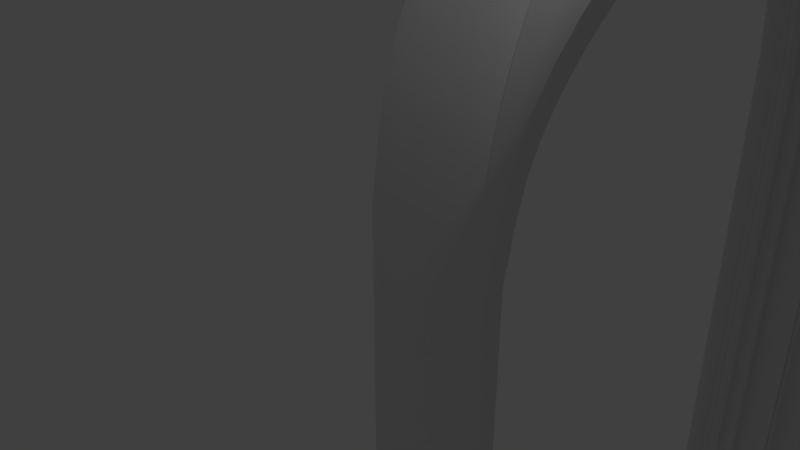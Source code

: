# Source: column_tuto.blend  (saved by Blender 2.79.0; exported with 4.5.12 LTS)
import bpy
from mathutils import Matrix  # noqa: F401  (used for matrix-valued properties, if any)

bpy.ops.wm.read_factory_settings(use_empty=True)
scene = bpy.context.scene
scene.name = 'Scene'

# ---- collections
col_collection_1 = bpy.data.collections.new('Collection 1'); scene.collection.children.link(col_collection_1)

# ---- node groups
ng_auto_smooth = bpy.data.node_groups.new('Auto Smooth', 'GeometryNodeTree')
_s = ng_auto_smooth.interface.new_socket(name='Geometry', in_out='OUTPUT', socket_type='NodeSocketGeometry')
_s = ng_auto_smooth.interface.new_socket(name='Geometry', in_out='INPUT', socket_type='NodeSocketGeometry')
_s = ng_auto_smooth.interface.new_socket(name='Angle', in_out='INPUT', socket_type='NodeSocketFloat')
_s.subtype = 'ANGLE'
_s.min_value = 0.0
_s.max_value = 3.142
ng_auto_smooth.is_modifier = True
_N = ng_auto_smooth.nodes; _L = ng_auto_smooth.links
n0 = _N.new('NodeGroupOutput'); n0.name = 'Group Output'; n0.location = (480, -100)
n1 = _N.new('NodeGroupInput'); n1.name = 'Group Input'; n1.location = (-420, -300)
n2 = _N.new('NodeGroupInput'); n2.name = 'Group Input.001'; n2.location = (-60, -100)
n3 = _N.new('GeometryNodeSetShadeSmooth'); n3.name = 'Set Shade Smooth'; n3.location = (120, -100)
n3.domain = 'EDGE'
n4 = _N.new('GeometryNodeSetShadeSmooth'); n4.name = 'Set Shade Smooth.001'; n4.location = (300, -100)
n5 = _N.new('GeometryNodeInputMeshEdgeAngle'); n5.name = 'Edge Angle'; n5.location = (-420, -220)
n6 = _N.new('GeometryNodeInputEdgeSmooth'); n6.name = 'Is Edge Smooth'; n6.location = (-60, -160)
n7 = _N.new('GeometryNodeInputShadeSmooth'); n7.name = 'Is Face Smooth'; n7.location = (-240, -340)
n8 = _N.new('FunctionNodeBooleanMath'); n8.name = 'Boolean Math'; n8.location = (-60, -220)
n9 = _N.new('FunctionNodeCompare'); n9.name = 'Compare'; n9.location = (-240, -180)
n9.operation = 'LESS_EQUAL'
_L.new(n5.outputs[0], n9.inputs[0])
_L.new(n4.outputs[0], n0.inputs[0])
_L.new(n1.outputs[1], n9.inputs[1])
_L.new(n9.outputs[0], n8.inputs[0])
_L.new(n7.outputs[0], n8.inputs[1])
_L.new(n2.outputs[0], n3.inputs[0])
_L.new(n6.outputs[0], n3.inputs[1])
_L.new(n3.outputs[0], n4.inputs[0])
_L.new(n8.outputs[0], n3.inputs[2])
n0.is_active_output = True

# ---- world
world_world = bpy.data.worlds.new('World'); scene.world = world_world
world_world.color = (0.05088, 0.05088, 0.05088)
world_world.use_sun_shadow = False
world_world.sun_shadow_jitter_overblur = 0.0
world_world.cycles.sampling_method = 'MANUAL'

# ---- cameras
cam_camera = bpy.data.cameras.new('Camera')
cam_camera.clip_end = 100.0
cam_camera.lens = 35.0
cam_camera.sensor_width = 32.0
cam_camera.sensor_height = 18.0
cam_camera.ortho_scale = 7.314
cam_camera.dof.focus_distance = 0.0
cam_camera.dof.aperture_fstop = 128.0

# ---- lights
light_lamp = bpy.data.lights.new('Lamp', 'POINT')
light_lamp.transmission_factor = 0.0
light_lamp.cutoff_distance = 30.0
light_lamp.energy = 100.0
light_lamp.shadow_buffer_clip_start = 1.001
light_lamp.shadow_soft_size = 0.1
light_lamp.shadow_maximum_resolution = 0.006
light_lamp.use_absolute_resolution = True

# ---- meshes
me_plane_001 = bpy.data.meshes.new('Plane.001')
me_plane_001.from_pydata([(1.007, 7.0, 7.704), (1.007, 0.9545, -0.0002883), (1.007, 6.899, 7.705), (1.007, 6.569, 7.626), (1.007, 1.072, 0.9888), (1.007, 6.086, 7.448), (1.007, 5.602, 7.223), (1.007, 5.122, 6.953), (1.007, 4.65, 6.64), (1.007, 4.19, 6.288), (1.007, 3.748, 5.9), (1.007, 3.326, 5.48), (1.007, 2.931, 5.032), (1.007, 2.564, 4.56), (1.007, 2.231, 4.069), (1.007, 1.933, 3.563), (1.007, 1.674, 3.048), (1.007, 1.457, 2.527), (1.007, 1.283, 2.008), (1.007, 1.154, 1.493), (1.007, 13.05, -0.0002883), (1.007, 7.101, 7.705), (1.007, 7.431, 7.626), (1.007, 12.93, 0.9888), (1.007, 7.914, 7.448), (1.007, 8.398, 7.223), (1.007, 8.878, 6.953), (1.007, 9.35, 6.64), (1.007, 9.81, 6.288), (1.007, 10.25, 5.9), (1.007, 10.67, 5.48), (1.007, 11.07, 5.032), (1.007, 11.44, 4.56), (1.007, 11.77, 4.069), (1.007, 12.07, 3.563), (1.007, 12.33, 3.048), (1.007, 12.54, 2.527), (1.007, 12.72, 2.008), (1.007, 12.85, 1.493), (0.0, 7.0, 7.704), (0.0, 0.9545, -0.0002883), (0.0, 6.899, 7.705), (0.0, 6.569, 7.626), (0.0, 1.072, 0.9888), (0.0, 6.086, 7.448), (0.0, 5.602, 7.223), (0.0, 5.122, 6.953), (0.0, 4.65, 6.64), (0.0, 4.19, 6.288), (0.0, 3.748, 5.9), (0.0, 3.326, 5.48), (0.0, 2.931, 5.032), (0.0, 2.564, 4.56), (0.0, 2.231, 4.069), (0.0, 1.933, 3.563), (0.0, 1.674, 3.048), (0.0, 1.457, 2.527), (0.0, 1.283, 2.008), (0.0, 1.154, 1.493), (0.0, 13.05, -0.0002883), (0.0, 7.101, 7.705), (0.0, 7.431, 7.626), (0.0, 12.93, 0.9888), (0.0, 7.914, 7.448), (0.0, 8.398, 7.223), (0.0, 8.878, 6.953), (0.0, 9.35, 6.64), (0.0, 9.81, 6.288), (0.0, 10.25, 5.9), (0.0, 10.67, 5.48), (0.0, 11.07, 5.032), (0.0, 11.44, 4.56), (0.0, 11.77, 4.069), (0.0, 12.07, 3.563), (0.0, 12.33, 3.048), (0.0, 12.54, 2.527), (0.0, 12.72, 2.008), (0.0, 12.85, 1.493), (0.0, 7.0, 6.009), (0.0, 2.282, -0.002646), (0.0, 6.92, 6.009), (0.0, 6.663, 5.948), (0.0, 2.373, 0.769), (0.0, 6.286, 5.809), (0.0, 5.908, 5.633), (0.0, 5.533, 5.422), (0.0, 5.165, 5.178), (0.0, 4.806, 4.904), (0.0, 4.461, 4.601), (0.0, 4.132, 4.273), (0.0, 3.824, 3.924), (0.0, 3.538, 3.555), (0.0, 3.278, 3.172), (0.0, 3.045, 2.778), (0.0, 2.843, 2.375), (0.0, 2.674, 1.97), (0.0, 2.538, 1.564), (0.0, 2.438, 1.162), (0.0, 11.72, -0.002646), (0.0, 7.08, 6.009), (0.0, 7.337, 5.948), (0.0, 11.63, 0.769), (0.0, 7.714, 5.809), (0.0, 8.092, 5.633), (0.0, 8.467, 5.422), (0.0, 8.835, 5.178), (0.0, 9.194, 4.904), (0.0, 9.539, 4.601), (0.0, 9.868, 4.273), (0.0, 10.18, 3.924), (0.0, 10.46, 3.555), (0.0, 10.72, 3.172), (0.0, 10.95, 2.778), (0.0, 11.16, 2.375), (0.0, 11.33, 1.97), (0.0, 11.46, 1.564), (0.0, 11.56, 1.162), (1.007, 0.9545, -15.0), (1.007, 13.05, -15.0), (0.0, 0.9545, -15.0), (0.0, 13.05, -15.0), (0.0, 2.282, -15.0), (0.0, 11.72, -15.0), (0.3322, 7.0, 6.66), (0.3645, 1.649, 0.02373), (0.3242, 6.871, 6.648), (0.333, 6.532, 6.58), (0.368, 1.744, 0.8629), (0.3384, 6.098, 6.427), (0.342, 5.674, 6.234), (0.3454, 5.255, 6.003), (0.3486, 4.844, 5.736), (0.3515, 4.446, 5.435), (0.3542, 4.064, 5.104), (0.3566, 3.7, 4.745), (0.3587, 3.359, 4.362), (0.3606, 3.043, 3.958), (0.3621, 2.755, 3.537), (0.3633, 2.498, 3.102), (0.3643, 2.273, 2.657), (0.3651, 2.084, 2.206), (0.3656, 1.932, 1.752), (0.366, 1.818, 1.3), (0.3645, 12.35, 0.02373), (0.3242, 7.129, 6.648), (0.333, 7.468, 6.58), (0.368, 12.26, 0.8629), (0.3384, 7.902, 6.427), (0.342, 8.326, 6.234), (0.3454, 8.745, 6.003), (0.3486, 9.156, 5.736), (0.3515, 9.554, 5.435), (0.3542, 9.936, 5.104), (0.3566, 10.3, 4.745), (0.3587, 10.64, 4.362), (0.3606, 10.96, 3.958), (0.3621, 11.24, 3.537), (0.3633, 11.5, 3.102), (0.3643, 11.73, 2.657), (0.3651, 11.92, 2.206), (0.3656, 12.07, 1.752), (0.366, 12.18, 1.3), (0.369, 1.644, -15.0), (0.369, 12.36, -15.0), (0.09649, 7.0, 6.324), (0.09276, 1.961, 0.01513), (0.09646, 6.891, 6.316), (0.09596, 6.577, 6.249), (0.09333, 2.052, 0.8148), (0.09565, 6.172, 6.103), (0.09527, 5.771, 5.918), (0.09495, 5.374, 5.697), (0.09467, 4.986, 5.442), (0.09441, 4.609, 5.155), (0.09419, 4.247, 4.839), (0.09399, 3.903, 4.497), (0.09382, 3.579, 4.133), (0.09367, 3.28, 3.748), (0.09354, 3.007, 3.347), (0.09343, 2.763, 2.934), (0.09333, 2.551, 2.512), (0.09325, 2.372, 2.085), (0.09317, 2.229, 1.656), (0.09308, 2.122, 1.229), (0.09276, 12.04, 0.01513), (0.09646, 7.109, 6.316), (0.09596, 7.423, 6.249), (0.09333, 11.95, 0.8148), (0.09565, 7.828, 6.103), (0.09527, 8.229, 5.918), (0.09495, 8.626, 5.697), (0.09467, 9.014, 5.442), (0.09441, 9.391, 5.155), (0.09419, 9.753, 4.839), (0.09399, 10.1, 4.497), (0.09382, 10.42, 4.133), (0.09367, 10.72, 3.748), (0.09354, 10.99, 3.347), (0.09343, 11.24, 2.934), (0.09333, 11.45, 2.512), (0.09325, 11.63, 2.085), (0.09317, 11.77, 1.656), (0.09308, 11.88, 1.229), (0.09383, 1.956, -15.0), (0.09383, 12.04, -15.0), (0.02095, 7.0, 6.009), (0.06834, 7.0, 6.069), (0.05977, 7.0, 6.027), (0.06884, 2.223, 0.0006485), (0.02095, 2.282, -0.002646), (0.05991, 2.265, -0.001681), (0.06807, 6.914, 6.069), (0.02095, 6.92, 6.009), (0.05969, 6.918, 6.027), (0.02095, 6.663, 5.948), (0.06832, 6.646, 6.006), (0.05976, 6.658, 5.965), (0.06892, 2.315, 0.7773), (0.02095, 2.373, 0.769), (0.05994, 2.356, 0.7714), (0.02095, 6.286, 5.809), (0.06846, 6.264, 5.864), (0.0598, 6.28, 5.825), (0.02095, 5.908, 5.633), (0.06852, 5.882, 5.687), (0.05982, 5.901, 5.649), (0.02095, 5.533, 5.422), (0.06858, 5.503, 5.474), (0.05984, 5.525, 5.437), (0.02095, 5.165, 5.178), (0.06864, 5.131, 5.227), (0.05985, 5.155, 5.193), (0.02095, 4.806, 4.904), (0.06868, 4.77, 4.95), (0.05987, 4.795, 4.917), (0.02095, 4.461, 4.601), (0.06872, 4.421, 4.645), (0.05988, 4.449, 4.614), (0.02095, 4.132, 4.273), (0.06876, 4.09, 4.315), (0.05989, 4.12, 4.285), (0.02095, 3.824, 3.924), (0.06879, 3.779, 3.962), (0.0599, 3.811, 3.935), (0.02095, 3.538, 3.555), (0.06881, 3.49, 3.591), (0.05991, 3.524, 3.566), (0.02095, 3.278, 3.172), (0.06884, 3.228, 3.204), (0.05991, 3.263, 3.182), (0.02095, 3.045, 2.778), (0.06885, 2.994, 2.806), (0.05992, 3.03, 2.786), (0.02095, 2.843, 2.375), (0.06886, 2.79, 2.4), (0.05992, 2.828, 2.383), (0.02095, 2.674, 1.97), (0.06887, 2.619, 1.991), (0.05992, 2.658, 1.976), (0.02095, 2.538, 1.564), (0.06887, 2.481, 1.581), (0.05992, 2.522, 1.569), (0.02095, 2.438, 1.162), (0.06888, 2.38, 1.175), (0.05993, 2.421, 1.166), (0.02095, 11.72, -0.002646), (0.06884, 11.78, 0.0006485), (0.05991, 11.74, -0.001681), (0.02095, 7.08, 6.009), (0.06807, 7.086, 6.069), (0.05969, 7.082, 6.027), (0.06833, 7.354, 6.006), (0.02095, 7.337, 5.948), (0.05976, 7.342, 5.965), (0.02095, 11.63, 0.769), (0.06892, 11.69, 0.7773), (0.05994, 11.64, 0.7714), (0.06846, 7.736, 5.864), (0.02095, 7.714, 5.809), (0.0598, 7.72, 5.825), (0.06852, 8.118, 5.687), (0.02095, 8.092, 5.633), (0.05982, 8.099, 5.649), (0.06858, 8.497, 5.474), (0.02095, 8.467, 5.422), (0.05984, 8.475, 5.437), (0.06864, 8.869, 5.227), (0.02095, 8.835, 5.178), (0.05985, 8.845, 5.193), (0.06868, 9.23, 4.95), (0.02095, 9.194, 4.904), (0.05987, 9.205, 4.917), (0.06872, 9.579, 4.645), (0.02095, 9.539, 4.601), (0.05988, 9.551, 4.614), (0.06876, 9.91, 4.315), (0.02095, 9.868, 4.273), (0.05989, 9.88, 4.285), (0.06879, 10.22, 3.962), (0.02095, 10.18, 3.924), (0.0599, 10.19, 3.935), (0.06882, 10.51, 3.591), (0.02095, 10.46, 3.555), (0.05991, 10.48, 3.566), (0.06884, 10.77, 3.204), (0.02095, 10.72, 3.172), (0.05991, 10.74, 3.182), (0.06885, 11.01, 2.806), (0.02095, 10.95, 2.778), (0.05992, 10.97, 2.786), (0.06886, 11.21, 2.4), (0.02095, 11.16, 2.375), (0.05992, 11.17, 2.383), (0.06887, 11.38, 1.991), (0.02095, 11.33, 1.97), (0.05992, 11.34, 1.976), (0.06887, 11.52, 1.581), (0.02095, 11.46, 1.564), (0.05992, 11.48, 1.569), (0.06888, 11.62, 1.175), (0.02095, 11.56, 1.162), (0.05993, 11.58, 1.166), (0.02095, 2.282, -15.0), (0.06895, 2.223, -15.0), (0.05995, 2.265, -15.0), (0.06895, 11.78, -15.0), (0.02095, 11.72, -15.0), (0.05995, 11.74, -15.0), (0.1829, 7.0, 6.342), (0.3371, 7.0, 6.483), (0.2619, 7.0, 6.346), (0.3183, 7.0, 6.398), (0.3601, 1.846, 0.01554), (0.1986, 1.96, 0.01323), (0.3371, 1.922, 0.01268), (0.278, 1.964, 0.01184), (0.331, 6.883, 6.483), (0.1781, 6.89, 6.339), (0.3132, 6.889, 6.397), (0.2572, 6.892, 6.345), (0.1832, 6.583, 6.269), (0.3378, 6.567, 6.408), (0.2622, 6.589, 6.274), (0.3188, 6.583, 6.325), (0.3625, 1.943, 0.8333), (0.2003, 2.054, 0.8155), (0.3391, 2.018, 0.8219), (0.2797, 2.058, 0.8154), (0.1861, 6.177, 6.121), (0.3418, 6.151, 6.254), (0.2651, 6.183, 6.125), (0.3221, 6.173, 6.174), (0.1879, 5.775, 5.935), (0.3444, 5.741, 6.063), (0.267, 5.781, 5.939), (0.3242, 5.769, 5.986), (0.1896, 5.379, 5.712), (0.3468, 5.335, 5.835), (0.2687, 5.385, 5.716), (0.3263, 5.369, 5.761), (0.1912, 4.99, 5.455), (0.3491, 4.938, 5.572), (0.2703, 4.996, 5.459), (0.3281, 4.977, 5.502), (0.1926, 4.612, 5.167), (0.3512, 4.553, 5.278), (0.2718, 4.618, 5.17), (0.3298, 4.596, 5.21), (0.1939, 4.25, 4.85), (0.3531, 4.183, 4.953), (0.2731, 4.255, 4.852), (0.3314, 4.231, 4.89), (0.195, 3.905, 4.506), (0.3547, 3.831, 4.602), (0.2743, 3.91, 4.508), (0.3327, 3.883, 4.544), (0.196, 3.581, 4.14), (0.3562, 3.501, 4.228), (0.2753, 3.586, 4.142), (0.3339, 3.557, 4.174), (0.1969, 3.281, 3.754), (0.3574, 3.195, 3.834), (0.2762, 3.286, 3.755), (0.3349, 3.255, 3.785), (0.1976, 3.008, 3.352), (0.3585, 2.916, 3.424), (0.2769, 3.013, 3.353), (0.3358, 2.979, 3.379), (0.1982, 2.764, 2.938), (0.3593, 2.668, 3.001), (0.2775, 2.769, 2.938), (0.3365, 2.733, 2.961), (0.1986, 2.552, 2.515), (0.36, 2.451, 2.569), (0.278, 2.556, 2.515), (0.337, 2.519, 2.535), (0.1989, 2.373, 2.087), (0.3605, 2.268, 2.132), (0.2783, 2.377, 2.087), (0.3374, 2.339, 2.103), (0.1992, 2.229, 1.657), (0.3609, 2.121, 1.693), (0.2786, 2.233, 1.657), (0.3377, 2.194, 1.67), (0.1993, 2.122, 1.23), (0.3611, 2.012, 1.257), (0.2787, 2.127, 1.23), (0.338, 2.086, 1.24), (0.1986, 12.04, 0.01323), (0.3601, 12.15, 0.01554), (0.278, 12.04, 0.01184), (0.3371, 12.08, 0.01268), (0.1781, 7.11, 6.339), (0.331, 7.117, 6.483), (0.2572, 7.108, 6.345), (0.3132, 7.111, 6.397), (0.3378, 7.433, 6.408), (0.1832, 7.417, 6.269), (0.3188, 7.417, 6.325), (0.2622, 7.411, 6.274), (0.2003, 11.95, 0.8155), (0.3625, 12.06, 0.8333), (0.2797, 11.94, 0.8154), (0.3391, 11.98, 0.8219), (0.3418, 7.849, 6.254), (0.1861, 7.823, 6.121), (0.3221, 7.827, 6.174), (0.2651, 7.817, 6.125), (0.3444, 8.259, 6.063), (0.1879, 8.225, 5.935), (0.3242, 8.231, 5.986), (0.267, 8.219, 5.939), (0.3468, 8.665, 5.835), (0.1896, 8.621, 5.712), (0.3263, 8.631, 5.761), (0.2687, 8.615, 5.716), (0.3491, 9.062, 5.572), (0.1912, 9.01, 5.455), (0.3281, 9.023, 5.502), (0.2703, 9.004, 5.459), (0.3512, 9.447, 5.278), (0.1926, 9.388, 5.167), (0.3298, 9.404, 5.21), (0.2718, 9.382, 5.17), (0.3531, 9.817, 4.953), (0.1939, 9.75, 4.85), (0.3314, 9.769, 4.89), (0.2731, 9.745, 4.852), (0.3547, 10.17, 4.602), (0.195, 10.1, 4.506), (0.3327, 10.12, 4.544), (0.2743, 10.09, 4.508), (0.3562, 10.5, 4.228), (0.196, 10.42, 4.14), (0.3339, 10.44, 4.174), (0.2753, 10.41, 4.142), (0.3574, 10.81, 3.834), (0.1969, 10.72, 3.754), (0.3349, 10.75, 3.785), (0.2762, 10.71, 3.755), (0.3585, 11.08, 3.424), (0.1976, 10.99, 3.352), (0.3358, 11.02, 3.379), (0.2769, 10.99, 3.353), (0.3593, 11.33, 3.001), (0.1981, 11.24, 2.938), (0.3365, 11.27, 2.961), (0.2775, 11.23, 2.938), (0.36, 11.55, 2.569), (0.1986, 11.45, 2.515), (0.337, 11.48, 2.535), (0.278, 11.44, 2.515), (0.3605, 11.73, 2.132), (0.1989, 11.63, 2.087), (0.3374, 11.66, 2.103), (0.2783, 11.62, 2.087), (0.3609, 11.88, 1.693), (0.1992, 11.77, 1.657), (0.3377, 11.81, 1.67), (0.2786, 11.77, 1.657), (0.3611, 11.99, 1.257), (0.1993, 11.88, 1.23), (0.338, 11.91, 1.24), (0.2787, 11.87, 1.23), (0.2008, 1.958, -15.0), (0.3631, 1.846, -15.0), (0.2802, 1.963, -15.0), (0.3396, 1.922, -15.0), (0.3631, 12.15, -15.0), (0.2008, 12.04, -15.0), (0.3396, 12.08, -15.0), (0.2802, 12.04, -15.0), (0.7245, 7.0, 6.77), (1.007, 7.0, 7.214), (0.8657, 7.0, 6.859), (0.9692, 7.0, 7.021), (1.007, 1.337, -0.0007712), (0.7226, 1.635, 0.00976), (0.9689, 1.482, 0.0004322), (0.8648, 1.591, 0.004287), (1.007, 6.904, 7.214), (0.7256, 6.893, 6.766), (0.9693, 6.904, 7.021), (0.8663, 6.9, 6.857), (0.7245, 6.58, 6.696), (1.007, 6.595, 7.141), (0.8658, 6.595, 6.787), (0.9692, 6.601, 6.949), (1.007, 1.447, 0.9253), (0.7226, 1.735, 0.8713), (0.9689, 1.588, 0.9008), (0.8648, 1.693, 0.881), (0.724, 6.149, 6.539), (1.007, 6.143, 6.974), (0.8655, 6.162, 6.628), (0.9691, 6.16, 6.787), (0.7237, 5.721, 6.342), (1.007, 5.69, 6.763), (0.8654, 5.73, 6.427), (0.9691, 5.718, 6.581), (0.7235, 5.297, 6.105), (1.007, 5.24, 6.51), (0.8652, 5.301, 6.187), (0.969, 5.28, 6.335), (0.7233, 4.881, 5.831), (1.007, 4.798, 6.217), (0.8651, 4.88, 5.909), (0.969, 4.849, 6.05), (0.7231, 4.477, 5.523), (1.007, 4.367, 5.888), (0.8651, 4.47, 5.596), (0.969, 4.43, 5.73), (0.723, 4.088, 5.184), (1.007, 3.953, 5.524), (0.865, 4.077, 5.252), (0.969, 4.027, 5.377), (0.7229, 3.718, 4.816), (1.007, 3.558, 5.131), (0.8649, 3.702, 4.879), (0.9689, 3.643, 4.994), (0.7228, 3.371, 4.424), (1.007, 3.188, 4.711), (0.8649, 3.35, 4.481), (0.9689, 3.283, 4.586), (0.7227, 3.049, 4.012), (1.007, 2.845, 4.27), (0.8649, 3.024, 4.062), (0.9689, 2.949, 4.156), (0.7227, 2.757, 3.581), (1.007, 2.532, 3.81), (0.8648, 2.727, 3.625), (0.9689, 2.645, 3.708), (0.7226, 2.495, 3.138), (1.007, 2.254, 3.336), (0.8648, 2.462, 3.175), (0.9689, 2.374, 3.248), (0.7226, 2.268, 2.686), (1.007, 2.011, 2.853), (0.8648, 2.232, 2.717), (0.9689, 2.138, 2.778), (0.7226, 2.076, 2.228), (1.007, 1.808, 2.366), (0.8648, 2.038, 2.253), (0.9689, 1.94, 2.304), (0.7226, 1.922, 1.77), (1.007, 1.645, 1.879), (0.8648, 1.883, 1.79), (0.9689, 1.781, 1.83), (0.7226, 1.808, 1.315), (1.007, 1.524, 1.398), (0.8648, 1.767, 1.33), (0.9689, 1.663, 1.36), (0.7226, 12.37, 0.00976), (1.007, 12.66, -0.0007712), (0.8648, 12.41, 0.004287), (0.9689, 12.52, 0.0004322), (0.7256, 7.107, 6.766), (1.007, 7.096, 7.214), (0.8663, 7.1, 6.857), (0.9693, 7.096, 7.021), (1.007, 7.405, 7.141), (0.7245, 7.42, 6.696), (0.9692, 7.399, 6.949), (0.8658, 7.405, 6.787), (0.7226, 12.27, 0.8713), (1.007, 12.55, 0.9253), (0.8648, 12.31, 0.881), (0.9689, 12.41, 0.9008), (1.007, 7.857, 6.974), (0.724, 7.851, 6.539), (0.9691, 7.84, 6.787), (0.8655, 7.838, 6.628), (1.007, 8.31, 6.763), (0.7237, 8.279, 6.342), (0.9691, 8.282, 6.581), (0.8654, 8.27, 6.427), (1.007, 8.76, 6.51), (0.7235, 8.703, 6.105), (0.969, 8.72, 6.335), (0.8652, 8.699, 6.187), (1.007, 9.202, 6.217), (0.7233, 9.119, 5.831), (0.969, 9.151, 6.05), (0.8651, 9.12, 5.909), (1.007, 9.633, 5.888), (0.7231, 9.523, 5.523), (0.969, 9.57, 5.73), (0.8651, 9.53, 5.596), (1.007, 10.05, 5.524), (0.723, 9.912, 5.184), (0.969, 9.973, 5.377), (0.865, 9.923, 5.252), (1.007, 10.44, 5.131), (0.7229, 10.28, 4.816), (0.9689, 10.36, 4.994), (0.8649, 10.3, 4.879), (1.007, 10.81, 4.711), (0.7228, 10.63, 4.424), (0.9689, 10.72, 4.586), (0.8649, 10.65, 4.481), (1.007, 11.16, 4.27), (0.7227, 10.95, 4.012), (0.9689, 11.05, 4.156), (0.8649, 10.98, 4.062), (1.007, 11.47, 3.81), (0.7227, 11.24, 3.581), (0.9689, 11.36, 3.708), (0.8648, 11.27, 3.625), (1.007, 11.75, 3.336), (0.7226, 11.5, 3.138), (0.9689, 11.63, 3.248), (0.8648, 11.54, 3.175), (1.007, 11.99, 2.853), (0.7226, 11.73, 2.686), (0.9689, 11.86, 2.778), (0.8648, 11.77, 2.717), (1.007, 12.19, 2.366), (0.7226, 11.92, 2.228), (0.9689, 12.06, 2.304), (0.8648, 11.96, 2.253), (1.007, 12.35, 1.879), (0.7226, 12.08, 1.77), (0.9689, 12.22, 1.83), (0.8648, 12.12, 1.79), (1.007, 12.48, 1.398), (0.7226, 12.19, 1.315), (0.9689, 12.34, 1.36), (0.8648, 12.23, 1.33), (0.7225, 1.632, -15.0), (1.007, 1.337, -15.0), (0.8648, 1.589, -15.0), (0.9689, 1.481, -15.0), (1.007, 12.66, -15.0), (0.7225, 12.37, -15.0), (0.9689, 12.52, -15.0), (0.8648, 12.41, -15.0), (0.719, 6.123, 7.134), (0.719, 6.586, 7.305), (0.719, 4.747, 6.36), (0.719, 5.2, 6.659), (0.719, 5.66, 6.918), (0.719, 3.48, 5.249), (0.719, 3.883, 5.651), (0.719, 4.307, 6.023), (0.719, 2.43, 3.897), (0.719, 2.75, 4.367), (0.719, 3.101, 4.82), (0.719, 1.689, 2.421), (0.719, 1.897, 2.919), (0.719, 2.145, 3.412), (0.719, 1.32, 0.9467), (0.719, 1.399, 1.43), (0.719, 1.523, 1.923), (0.719, 6.901, 7.379), (0.719, 7.0, 7.379), (0.719, 12.68, 0.9467), (0.719, 12.79, -0.0005142), (0.719, 12.1, 2.919), (0.719, 12.31, 2.421), (0.719, 10.12, 5.651), (0.719, 10.52, 5.249), (0.719, 9.693, 6.023), (0.719, 6.106, 7.274), (0.719, 4.703, 6.484), (0.719, 5.164, 6.79), (0.719, 3.411, 5.352), (0.719, 3.822, 5.762), (0.719, 2.341, 3.973), (0.719, 2.667, 4.453), (0.719, 1.585, 2.468), (0.719, 1.798, 2.976), (0.719, 12.91, -0.0002892), (0.719, 1.208, -0.0005142), (0.719, 1.208, -15.0), (0.719, 7.414, 7.305), (0.719, 7.877, 7.134), (0.719, 12.79, -15.0), (0.719, 8.8, 6.659), (0.719, 9.253, 6.36), (0.719, 8.34, 6.918), (0.719, 11.25, 4.367), (0.719, 11.57, 3.897), (0.719, 10.9, 4.82), (0.719, 12.6, 1.43), (0.719, 11.85, 3.412), (0.719, 12.48, 1.923), (0.719, 6.9, 7.524), (0.719, 7.099, 7.379), (0.719, 7.0, 7.524), (0.719, 1.095, -15.0), (0.719, 12.71, 1.458), (0.719, 12.79, 0.9655), (0.719, 1.415, 1.96), (0.719, 2.05, 3.479), (0.719, 3.025, 4.914), (0.719, 4.254, 6.141), (0.719, 5.634, 7.053), (0.719, 6.578, 7.448), (0.719, 7.1, 7.524), (0.719, 1.095, -0.0002892), (0.719, 1.209, 0.9655), (0.719, 1.29, 1.458), (0.719, 12.91, -15.0), (0.719, 7.422, 7.448), (0.719, 7.894, 7.274), (0.719, 8.366, 7.053), (0.719, 8.836, 6.79), (0.719, 9.297, 6.484), (0.719, 9.746, 6.141), (0.719, 10.18, 5.762), (0.719, 10.59, 5.352), (0.719, 10.98, 4.914), (0.719, 11.33, 4.453), (0.719, 11.66, 3.973), (0.719, 11.95, 3.479), (0.719, 12.2, 2.976), (0.719, 12.41, 2.468), (0.719, 12.58, 1.96), (0.9177, 12.48, 1.923), (1.007, 12.39, 1.893), (0.9624, 12.47, 1.919), (0.995, 12.44, 1.908), (1.007, 12.23, 2.383), (0.9177, 12.31, 2.421), (0.995, 12.27, 2.402), (0.9624, 12.3, 2.416), (0.9177, 12.1, 2.919), (1.007, 12.02, 2.874), (0.9624, 12.09, 2.913), (0.995, 12.06, 2.896), (0.9177, 11.85, 3.412), (1.007, 11.78, 3.36), (0.9624, 11.84, 3.405), (0.995, 11.82, 3.386), (1.007, 11.5, 3.837), (0.9177, 11.57, 3.897), (0.995, 11.53, 3.867), (0.9624, 11.56, 3.889), (0.9177, 11.25, 4.367), (1.007, 11.18, 4.3), (0.9624, 11.24, 4.358), (0.995, 11.22, 4.334), (0.9177, 10.9, 4.82), (1.007, 10.84, 4.745), (0.9624, 10.89, 4.81), (0.995, 10.87, 4.782), (1.007, 10.47, 5.168), (0.9177, 10.52, 5.249), (0.995, 10.49, 5.208), (0.9624, 10.51, 5.238), (0.9177, 10.12, 5.651), (1.007, 10.07, 5.564), (0.9624, 10.11, 5.639), (0.995, 10.09, 5.607), (0.9177, 9.693, 6.023), (1.007, 9.652, 5.93), (0.9624, 9.687, 6.01), (0.995, 9.672, 5.976), (1.007, 9.218, 6.261), (0.9177, 9.253, 6.36), (0.995, 9.235, 6.31), (0.9624, 9.248, 6.346), (0.9177, 8.8, 6.659), (1.007, 8.773, 6.556), (0.9624, 8.797, 6.645), (0.995, 8.787, 6.608), (0.9177, 8.34, 6.918), (1.007, 8.319, 6.811), (0.9624, 8.337, 6.904), (0.995, 8.33, 6.865), (0.9177, 12.6, 1.43), (1.007, 12.51, 1.408), (0.9624, 12.59, 1.427), (0.995, 12.56, 1.419), (1.007, 7.863, 7.024), (0.9177, 7.877, 7.134), (0.995, 7.87, 7.079), (0.9624, 7.875, 7.119), (0.9177, 7.414, 7.305), (1.007, 7.408, 7.192), (0.9624, 7.413, 7.289), (0.995, 7.411, 7.248), (0.9177, 12.68, 0.9467), (1.007, 12.59, 0.932), (0.9624, 12.67, 0.9448), (0.995, 12.64, 0.9393), (0.9177, 12.79, -15.0), (1.007, 12.7, -15.0), (1.007, 12.88, -15.0), (0.9624, 12.78, -15.0), (0.995, 12.75, -15.0), (1.007, 12.7, -0.0006914), (0.9177, 12.79, -0.0005142), (0.995, 12.75, -0.0006028), (0.9624, 12.78, -0.0005379), (1.007, 1.607, 1.893), (0.9177, 1.523, 1.923), (0.995, 1.565, 1.908), (0.9624, 1.534, 1.919), (0.9177, 1.689, 2.421), (1.007, 1.771, 2.383), (0.9624, 1.7, 2.416), (0.995, 1.73, 2.402), (1.007, 1.976, 2.874), (0.9177, 1.897, 2.919), (0.995, 1.937, 2.896), (0.9624, 1.908, 2.913), (1.007, 2.22, 3.36), (0.9177, 2.145, 3.412), (0.995, 2.183, 3.386), (0.9624, 2.155, 3.405), (0.9177, 2.43, 3.897), (1.007, 2.501, 3.837), (0.9624, 2.44, 3.889), (0.995, 2.466, 3.867), (1.007, 2.815, 4.3), (0.9177, 2.75, 4.367), (0.995, 2.783, 4.334), (0.9624, 2.759, 4.358), (1.007, 3.161, 4.745), (0.9177, 3.101, 4.82), (0.995, 3.131, 4.782), (0.9624, 3.109, 4.81), (0.9177, 3.48, 5.249), (1.007, 3.534, 5.168), (0.9624, 3.487, 5.238), (0.995, 3.507, 5.208), (1.007, 3.931, 5.564), (0.9177, 3.883, 5.651), (0.995, 3.907, 5.607), (0.9624, 3.89, 5.639), (1.007, 4.348, 5.93), (0.9177, 4.307, 6.023), (0.995, 4.328, 5.976), (0.9624, 4.313, 6.01), (0.9177, 4.747, 6.36), (1.007, 4.782, 6.261), (0.9624, 4.752, 6.346), (0.995, 4.765, 6.31), (1.007, 5.227, 6.556), (0.9177, 5.2, 6.659), (0.995, 5.213, 6.608), (0.9624, 5.203, 6.645), (1.007, 5.681, 6.811), (0.9177, 5.66, 6.918), (0.995, 5.67, 6.865), (0.9624, 5.663, 6.904), (1.007, 1.485, 1.408), (0.9177, 1.399, 1.43), (0.995, 1.442, 1.419), (0.9624, 1.411, 1.427), (0.9177, 6.123, 7.134), (1.007, 6.137, 7.024), (0.9624, 6.125, 7.119), (0.995, 6.13, 7.079), (1.007, 6.592, 7.192), (0.9177, 6.586, 7.305), (0.995, 6.589, 7.248), (0.9624, 6.587, 7.289), (0.9177, 1.32, 0.9467), (1.007, 1.408, 0.932), (0.9624, 1.332, 0.9448), (0.995, 1.364, 0.9393), (1.007, 1.297, -15.0), (0.9177, 1.208, -15.0), (0.995, 1.253, -15.0), (0.9624, 1.22, -15.0), (1.007, 1.297, -0.0006914), (0.9177, 1.208, -0.0005142), (0.995, 1.253, -0.0006028), (0.9624, 1.22, -0.0005379), (0.9177, 6.901, 7.379), (1.007, 6.903, 7.266), (0.9624, 6.902, 7.364), (0.995, 6.902, 7.322), (1.007, 7.097, 7.266), (0.9177, 7.099, 7.379), (0.995, 7.098, 7.322), (0.9624, 7.098, 7.364), (1.007, 7.0, 7.266), (0.9177, 7.0, 7.379), (0.995, 7.0, 7.322), (0.9624, 7.0, 7.364), (0.9177, 6.106, 7.274), (1.007, 6.095, 7.366), (0.9624, 6.105, 7.286), (0.995, 6.101, 7.32), (0.9177, 4.703, 6.484), (1.007, 4.674, 6.566), (0.9624, 4.699, 6.495), (0.995, 4.689, 6.525), (0.9177, 5.164, 6.79), (1.007, 5.141, 6.876), (0.9624, 5.161, 6.801), (0.995, 5.153, 6.833), (0.9177, 3.411, 5.352), (1.007, 3.366, 5.42), (0.9624, 3.405, 5.361), (0.995, 3.388, 5.386), (0.9177, 3.822, 5.762), (1.007, 3.782, 5.835), (0.9624, 3.817, 5.772), (0.995, 3.802, 5.798), (0.9177, 2.341, 3.973), (1.007, 2.282, 4.024), (0.9624, 2.333, 3.98), (0.995, 2.311, 3.999), (0.9177, 2.667, 4.453), (1.007, 2.612, 4.51), (0.9624, 2.659, 4.461), (0.995, 2.639, 4.481), (0.9177, 1.585, 2.468), (1.007, 1.517, 2.499), (0.9624, 1.576, 2.472), (0.995, 1.551, 2.484), (0.9177, 1.798, 2.976), (1.007, 1.732, 3.014), (0.9624, 1.789, 2.981), (0.995, 1.765, 2.995), (0.9177, 12.91, -0.0002892), (1.007, 12.98, -0.000141), (0.9624, 12.92, -0.0002694), (0.995, 12.94, -0.0002151), (1.007, 6.898, 7.619), (0.9177, 6.9, 7.524), (0.995, 6.899, 7.572), (0.9624, 6.899, 7.537), (0.9177, 7.0, 7.524), (1.007, 7.0, 7.619), (0.9624, 7.0, 7.537), (0.995, 7.0, 7.572), (0.9177, 1.095, -15.0), (1.007, 1.02, -15.0), (0.9624, 1.085, -15.0), (0.995, 1.057, -15.0), (1.007, 12.78, 1.477), (0.9177, 12.71, 1.458), (0.995, 12.75, 1.467), (0.9624, 12.72, 1.46), (1.007, 12.86, 0.9779), (0.9177, 12.79, 0.9655), (0.995, 12.83, 0.9717), (0.9624, 12.8, 0.9671), (0.9177, 1.415, 1.96), (1.007, 1.345, 1.985), (0.9624, 1.406, 1.964), (0.995, 1.38, 1.973), (0.9177, 2.05, 3.479), (1.007, 1.988, 3.524), (0.9624, 2.042, 3.485), (0.995, 2.019, 3.502), (0.9177, 3.025, 4.914), (1.007, 2.974, 4.976), (0.9624, 3.018, 4.922), (0.995, 2.999, 4.945), (0.9177, 4.254, 6.141), (1.007, 4.22, 6.218), (0.9624, 4.25, 6.151), (0.995, 4.237, 6.179), (0.9177, 5.634, 7.053), (1.007, 5.616, 7.143), (0.9624, 5.631, 7.065), (0.995, 5.625, 7.098), (0.9177, 6.578, 7.448), (1.007, 6.573, 7.542), (0.9624, 6.577, 7.46), (0.995, 6.575, 7.495), (0.9177, 7.1, 7.524), (1.007, 7.102, 7.619), (0.9624, 7.101, 7.537), (0.995, 7.101, 7.572), (1.007, 1.02, -0.000141), (0.9177, 1.095, -0.0002892), (0.995, 1.057, -0.0002151), (0.9624, 1.085, -0.0002694), (1.007, 1.136, 0.9779), (0.9177, 1.209, 0.9655), (0.995, 1.172, 0.9717), (0.9624, 1.199, 0.9671), (0.9177, 1.29, 1.458), (1.007, 1.217, 1.477), (0.9624, 1.28, 1.46), (0.995, 1.253, 1.467), (1.007, 12.98, -15.0), (0.9177, 12.91, -15.0), (1.007, 12.82, -15.0), (0.995, 12.94, -15.0), (0.9624, 12.92, -15.0), (1.007, 7.427, 7.542), (0.9177, 7.422, 7.448), (0.995, 7.425, 7.495), (0.9624, 7.423, 7.46), (1.007, 7.905, 7.366), (0.9177, 7.894, 7.274), (0.995, 7.899, 7.32), (0.9624, 7.895, 7.286), (1.007, 8.384, 7.143), (0.9177, 8.366, 7.053), (0.995, 8.375, 7.098), (0.9624, 8.369, 7.065), (1.007, 8.859, 6.876), (0.9177, 8.836, 6.79), (0.995, 8.847, 6.833), (0.9624, 8.839, 6.801), (1.007, 9.326, 6.566), (0.9177, 9.297, 6.484), (0.995, 9.311, 6.525), (0.9624, 9.301, 6.495), (1.007, 9.78, 6.218), (0.9177, 9.746, 6.141), (0.995, 9.763, 6.179), (0.9624, 9.75, 6.151), (1.007, 10.22, 5.835), (0.9177, 10.18, 5.762), (0.995, 10.2, 5.798), (0.9624, 10.18, 5.772), (1.007, 10.63, 5.42), (0.9177, 10.59, 5.352), (0.995, 10.61, 5.386), (0.9624, 10.6, 5.361), (1.007, 11.03, 4.976), (0.9177, 10.98, 4.914), (0.995, 11.0, 4.945), (0.9624, 10.98, 4.922), (1.007, 11.39, 4.51), (0.9177, 11.33, 4.453), (0.995, 11.36, 4.481), (0.9624, 11.34, 4.461), (1.007, 11.72, 4.024), (0.9177, 11.66, 3.973), (0.995, 11.69, 3.999), (0.9624, 11.67, 3.98), (1.007, 12.01, 3.524), (0.9177, 11.95, 3.479), (0.995, 11.98, 3.502), (0.9624, 11.96, 3.485), (1.007, 12.27, 3.014), (0.9177, 12.2, 2.976), (0.995, 12.24, 2.995), (0.9624, 12.21, 2.981), (1.007, 12.48, 2.499), (0.9177, 12.41, 2.468), (0.995, 12.45, 2.484), (0.9624, 12.42, 2.472), (1.007, 12.66, 1.985), (0.9177, 12.58, 1.96), (0.995, 12.62, 1.973), (0.9624, 12.59, 1.964)], [], [(23, 62, 77, 38), (26, 65, 64, 25), (11, 50, 51, 12), (10, 49, 50, 11), (32, 71, 70, 31), (25, 64, 63, 24), (9, 48, 49, 10), (0, 39, 41, 2), (38, 77, 76, 37), (8, 47, 48, 9), (4, 43, 40, 1), (31, 70, 69, 30), (24, 63, 61, 22), (7, 46, 47, 8), (2, 41, 42, 3), (37, 76, 75, 36), (6, 45, 46, 7), (30, 69, 68, 29), (19, 58, 43, 4), (20, 59, 62, 23), (5, 44, 45, 6), (18, 57, 58, 19), (36, 75, 74, 35), (3, 42, 44, 5), (29, 68, 67, 28), (17, 56, 57, 18), (21, 60, 39, 0), (22, 61, 60, 21), (16, 55, 56, 17), (35, 74, 73, 34), (28, 67, 66, 27), (15, 54, 55, 16), (14, 53, 54, 15), (34, 73, 72, 33), (27, 66, 65, 26), (13, 52, 53, 14), (12, 51, 52, 13), (33, 72, 71, 32), (175, 174, 368, 372), (203, 165, 333, 484), (198, 199, 469, 465), (174, 173, 364, 368), (172, 171, 356, 360), (197, 198, 465, 461), (173, 172, 360, 364), (186, 188, 425, 417), (196, 197, 461, 457), (171, 170, 352, 356), (185, 186, 417, 412), (195, 196, 457, 453), (124, 127, 509, 497), (184, 204, 489, 408), (194, 195, 453, 449), (170, 169, 348, 352), (183, 182, 400, 404), (193, 194, 449, 445), (162, 124, 497, 648), (182, 181, 396, 400), (192, 193, 445, 441), (190, 191, 437, 433), (181, 180, 392, 396), (191, 192, 441, 437), (180, 179, 388, 392), (189, 190, 433, 429), (179, 178, 384, 388), (269, 271, 186, 185), (178, 177, 380, 384), (188, 189, 429, 425), (201, 202, 481, 477), (177, 176, 376, 380), (200, 201, 477, 473), (176, 175, 372, 376), (199, 200, 473, 469), (158, 159, 637, 633), (532, 536, 134, 133), (157, 158, 633, 629), (528, 532, 133, 132), (156, 157, 629, 625), (524, 528, 132, 131), (899, 493, 577, 895), (155, 156, 625, 621), (520, 524, 131, 130), (512, 516, 129, 128), (154, 155, 621, 617), (516, 520, 130, 129), (143, 163, 653, 572), (153, 154, 617, 613), (568, 509, 127, 142), (564, 568, 142, 141), (152, 153, 613, 609), (215, 211, 166, 167), (560, 564, 141, 140), (151, 152, 609, 605), (504, 512, 128, 126), (556, 560, 140, 139), (150, 151, 605, 601), (169, 167, 340, 348), (552, 556, 139, 138), (149, 150, 601, 597), (147, 148, 593, 589), (548, 552, 138, 137), (148, 149, 597, 593), (891, 900, 674, 673), (544, 548, 137, 136), (161, 146, 584, 645), (160, 161, 645, 641), (540, 544, 136, 135), (581, 576, 144, 145), (159, 160, 641, 637), (536, 540, 135, 134), (145, 147, 589, 581), (1, 40, 119, 117), (202, 187, 420, 481), (811, 573, 652, 807), (168, 183, 404, 345), (59, 20, 118, 120), (126, 125, 501, 504), (900, 896, 707, 674), (323, 208, 165, 203), (871, 876, 657, 656), (224, 221, 169, 170), (816, 819, 667, 672), (275, 266, 184, 187), (819, 824, 668, 667), (263, 260, 182, 183), (824, 828, 669, 668), (260, 257, 181, 182), (828, 831, 664, 669), (257, 254, 180, 181), (831, 836, 665, 664), (254, 251, 179, 180), (836, 840, 666, 665), (251, 248, 178, 179), (840, 843, 661, 666), (248, 245, 177, 178), (843, 848, 662, 661), (245, 242, 176, 177), (848, 852, 663, 662), (242, 239, 175, 176), (852, 855, 658, 663), (239, 236, 174, 175), (855, 860, 659, 658), (236, 233, 173, 174), (860, 864, 660, 659), (233, 230, 172, 173), (864, 871, 656, 660), (230, 227, 171, 172), (879, 868, 671, 670), (227, 224, 170, 171), (876, 891, 673, 657), (217, 263, 183, 168), (218, 209, 79, 82), (888, 879, 670, 692), (221, 215, 167, 169), (887, 496, 508, 880), (205, 212, 80, 78), (492, 501, 125, 123), (277, 280, 189, 188), (798, 795, 695, 694), (738, 790, 703, 705), (316, 319, 202, 201), (743, 738, 705, 678), (313, 316, 201, 200), (751, 628, 632, 747), (310, 313, 200, 199), (750, 746, 677, 704), (307, 310, 199, 198), (755, 750, 704, 701), (304, 307, 198, 197), (763, 616, 620, 759), (301, 304, 197, 196), (762, 758, 700, 702), (298, 301, 196, 195), (767, 762, 702, 680), (295, 298, 195, 194), (774, 770, 679, 681), (292, 295, 194, 193), (779, 774, 681, 698), (289, 292, 193, 192), (782, 779, 698, 697), (286, 289, 192, 191), (787, 592, 596, 783), (283, 286, 191, 190), (786, 782, 697, 699), (280, 283, 190, 189), (795, 786, 699, 695), (319, 275, 187, 202), (896, 798, 694, 707), (421, 409, 143, 146), (812, 806, 696, 676), (802, 812, 676, 675), (271, 277, 188, 186), (265, 274, 101, 98), (146, 143, 572, 584), (167, 166, 337, 340), (37, 1064, 955, 38), (165, 168, 345, 333), (206, 269, 185, 164), (329, 413, 144, 123), (262, 218, 82, 97), (142, 127, 344, 405), (259, 262, 97, 96), (141, 142, 405, 401), (256, 259, 96, 95), (140, 141, 401, 397), (253, 256, 95, 94), (139, 140, 397, 393), (250, 253, 94, 93), (138, 139, 393, 389), (247, 250, 93, 92), (137, 138, 389, 385), (244, 247, 92, 91), (136, 137, 385, 381), (241, 244, 91, 90), (135, 136, 381, 377), (238, 241, 90, 89), (134, 135, 377, 373), (235, 238, 89, 88), (133, 134, 373, 369), (232, 235, 88, 87), (132, 133, 369, 365), (229, 232, 87, 86), (131, 132, 365, 361), (226, 229, 86, 85), (130, 131, 361, 357), (223, 226, 85, 84), (129, 130, 357, 353), (220, 223, 84, 83), (128, 129, 353, 349), (214, 220, 83, 81), (126, 128, 349, 341), (79, 209, 322, 121), (332, 344, 127, 124), (212, 214, 81, 80), (341, 336, 125, 126), (268, 205, 78, 99), (166, 164, 328, 337), (274, 320, 116, 101), (480, 421, 146, 161), (320, 317, 115, 116), (476, 480, 161, 160), (317, 314, 114, 115), (472, 476, 160, 159), (314, 311, 113, 114), (468, 472, 159, 158), (311, 308, 112, 113), (464, 468, 158, 157), (308, 305, 111, 112), (460, 464, 157, 156), (305, 302, 110, 111), (456, 460, 156, 155), (302, 299, 109, 110), (452, 456, 155, 154), (299, 296, 108, 109), (448, 452, 154, 153), (296, 293, 107, 108), (444, 448, 153, 152), (293, 290, 106, 107), (440, 444, 152, 151), (290, 287, 105, 106), (436, 440, 151, 150), (287, 284, 104, 105), (432, 436, 150, 149), (284, 281, 103, 104), (428, 432, 149, 148), (281, 278, 102, 103), (424, 428, 148, 147), (278, 272, 100, 102), (416, 424, 147, 145), (266, 325, 204, 184), (409, 488, 163, 143), (272, 268, 99, 100), (145, 144, 413, 416), (265, 98, 122, 326), (187, 184, 408, 420), (208, 217, 168, 165), (485, 332, 124, 162), (123, 125, 336, 329), (212, 205, 207, 213), (213, 207, 206, 211), (218, 262, 264, 219), (219, 264, 263, 217), (262, 259, 261, 264), (264, 261, 260, 263), (259, 256, 258, 261), (261, 258, 257, 260), (256, 253, 255, 258), (258, 255, 254, 257), (253, 250, 252, 255), (255, 252, 251, 254), (250, 247, 249, 252), (252, 249, 248, 251), (247, 244, 246, 249), (249, 246, 245, 248), (244, 241, 243, 246), (246, 243, 242, 245), (241, 238, 240, 243), (243, 240, 239, 242), (238, 235, 237, 240), (240, 237, 236, 239), (235, 232, 234, 237), (237, 234, 233, 236), (232, 229, 231, 234), (234, 231, 230, 233), (229, 226, 228, 231), (231, 228, 227, 230), (226, 223, 225, 228), (228, 225, 224, 227), (223, 220, 222, 225), (225, 222, 221, 224), (220, 214, 216, 222), (222, 216, 215, 221), (209, 218, 219, 210), (210, 219, 217, 208), (214, 212, 213, 216), (216, 213, 211, 215), (205, 268, 270, 207), (207, 270, 269, 206), (320, 274, 276, 321), (321, 276, 275, 319), (317, 320, 321, 318), (318, 321, 319, 316), (314, 317, 318, 315), (315, 318, 316, 313), (311, 314, 315, 312), (312, 315, 313, 310), (308, 311, 312, 309), (309, 312, 310, 307), (305, 308, 309, 306), (306, 309, 307, 304), (302, 305, 306, 303), (303, 306, 304, 301), (299, 302, 303, 300), (300, 303, 301, 298), (296, 299, 300, 297), (297, 300, 298, 295), (293, 296, 297, 294), (294, 297, 295, 292), (290, 293, 294, 291), (291, 294, 292, 289), (287, 290, 291, 288), (288, 291, 289, 286), (284, 287, 288, 285), (285, 288, 286, 283), (281, 284, 285, 282), (282, 285, 283, 280), (278, 281, 282, 279), (279, 282, 280, 277), (272, 278, 279, 273), (273, 279, 277, 271), (274, 265, 267, 276), (276, 267, 266, 275), (268, 272, 273, 270), (270, 273, 271, 269), (265, 326, 327, 267), (267, 327, 325, 266), (322, 209, 210, 324), (324, 210, 208, 323), (211, 206, 164, 166), (329, 336, 338, 331), (331, 338, 339, 330), (330, 339, 337, 328), (405, 344, 346, 407), (407, 346, 347, 406), (406, 347, 345, 404), (401, 405, 407, 403), (403, 407, 406, 402), (402, 406, 404, 400), (397, 401, 403, 399), (399, 403, 402, 398), (398, 402, 400, 396), (393, 397, 399, 395), (395, 399, 398, 394), (394, 398, 396, 392), (389, 393, 395, 391), (391, 395, 394, 390), (390, 394, 392, 388), (385, 389, 391, 387), (387, 391, 390, 386), (386, 390, 388, 384), (381, 385, 387, 383), (383, 387, 386, 382), (382, 386, 384, 380), (377, 381, 383, 379), (379, 383, 382, 378), (378, 382, 380, 376), (373, 377, 379, 375), (375, 379, 378, 374), (374, 378, 376, 372), (369, 373, 375, 371), (371, 375, 374, 370), (370, 374, 372, 368), (365, 369, 371, 367), (367, 371, 370, 366), (366, 370, 368, 364), (361, 365, 367, 363), (363, 367, 366, 362), (362, 366, 364, 360), (357, 361, 363, 359), (359, 363, 362, 358), (358, 362, 360, 356), (353, 357, 359, 355), (355, 359, 358, 354), (354, 358, 356, 352), (349, 353, 355, 351), (351, 355, 354, 350), (350, 354, 352, 348), (341, 349, 351, 343), (343, 351, 350, 342), (342, 350, 348, 340), (344, 332, 334, 346), (346, 334, 335, 347), (347, 335, 333, 345), (336, 341, 343, 338), (338, 343, 342, 339), (339, 342, 340, 337), (413, 329, 331, 415), (415, 331, 330, 414), (414, 330, 328, 412), (421, 480, 482, 423), (423, 482, 483, 422), (422, 483, 481, 420), (480, 476, 478, 482), (482, 478, 479, 483), (483, 479, 477, 481), (476, 472, 474, 478), (478, 474, 475, 479), (479, 475, 473, 477), (472, 468, 470, 474), (474, 470, 471, 475), (475, 471, 469, 473), (468, 464, 466, 470), (470, 466, 467, 471), (471, 467, 465, 469), (464, 460, 462, 466), (466, 462, 463, 467), (467, 463, 461, 465), (460, 456, 458, 462), (462, 458, 459, 463), (463, 459, 457, 461), (456, 452, 454, 458), (458, 454, 455, 459), (459, 455, 453, 457), (452, 448, 450, 454), (454, 450, 451, 455), (455, 451, 449, 453), (448, 444, 446, 450), (450, 446, 447, 451), (451, 447, 445, 449), (444, 440, 442, 446), (446, 442, 443, 447), (447, 443, 441, 445), (440, 436, 438, 442), (442, 438, 439, 443), (443, 439, 437, 441), (436, 432, 434, 438), (438, 434, 435, 439), (439, 435, 433, 437), (432, 428, 430, 434), (434, 430, 431, 435), (435, 431, 429, 433), (428, 424, 426, 430), (430, 426, 427, 431), (431, 427, 425, 429), (424, 416, 418, 426), (426, 418, 419, 427), (427, 419, 417, 425), (409, 421, 423, 411), (411, 423, 422, 410), (410, 422, 420, 408), (416, 413, 415, 418), (418, 415, 414, 419), (419, 414, 412, 417), (488, 409, 411, 490), (490, 411, 410, 491), (491, 410, 408, 489), (332, 485, 487, 334), (334, 487, 486, 335), (335, 486, 484, 333), (164, 185, 412, 328), (493, 500, 502, 495), (495, 502, 503, 494), (494, 503, 501, 492), (569, 508, 510, 571), (571, 510, 511, 570), (570, 511, 509, 568), (565, 569, 571, 567), (567, 571, 570, 566), (566, 570, 568, 564), (561, 565, 567, 563), (563, 567, 566, 562), (562, 566, 564, 560), (557, 561, 563, 559), (559, 563, 562, 558), (558, 562, 560, 556), (553, 557, 559, 555), (555, 559, 558, 554), (554, 558, 556, 552), (549, 553, 555, 551), (551, 555, 554, 550), (550, 554, 552, 548), (545, 549, 551, 547), (547, 551, 550, 546), (546, 550, 548, 544), (541, 545, 547, 543), (543, 547, 546, 542), (542, 546, 544, 540), (537, 541, 543, 539), (539, 543, 542, 538), (538, 542, 540, 536), (533, 537, 539, 535), (535, 539, 538, 534), (534, 538, 536, 532), (529, 533, 535, 531), (531, 535, 534, 530), (530, 534, 532, 528), (525, 529, 531, 527), (527, 531, 530, 526), (526, 530, 528, 524), (521, 525, 527, 523), (523, 527, 526, 522), (522, 526, 524, 520), (517, 521, 523, 519), (519, 523, 522, 518), (518, 522, 520, 516), (513, 517, 519, 515), (515, 519, 518, 514), (514, 518, 516, 512), (505, 513, 515, 507), (507, 515, 514, 506), (506, 514, 512, 504), (508, 496, 498, 510), (510, 498, 499, 511), (511, 499, 497, 509), (500, 505, 507, 502), (502, 507, 506, 503), (503, 506, 504, 501), (577, 493, 495, 579), (579, 495, 494, 578), (578, 494, 492, 576), (585, 644, 646, 587), (587, 646, 647, 586), (586, 647, 645, 584), (644, 640, 642, 646), (646, 642, 643, 647), (647, 643, 641, 645), (640, 636, 638, 642), (642, 638, 639, 643), (643, 639, 637, 641), (636, 632, 634, 638), (638, 634, 635, 639), (639, 635, 633, 637), (632, 628, 630, 634), (634, 630, 631, 635), (635, 631, 629, 633), (628, 624, 626, 630), (630, 626, 627, 631), (631, 627, 625, 629), (624, 620, 622, 626), (626, 622, 623, 627), (627, 623, 621, 625), (620, 616, 618, 622), (622, 618, 619, 623), (623, 619, 617, 621), (616, 612, 614, 618), (618, 614, 615, 619), (619, 615, 613, 617), (612, 608, 610, 614), (614, 610, 611, 615), (615, 611, 609, 613), (608, 604, 606, 610), (610, 606, 607, 611), (611, 607, 605, 609), (604, 600, 602, 606), (606, 602, 603, 607), (607, 603, 601, 605), (600, 596, 598, 602), (602, 598, 599, 603), (603, 599, 597, 601), (596, 592, 594, 598), (598, 594, 595, 599), (599, 595, 593, 597), (592, 588, 590, 594), (594, 590, 591, 595), (595, 591, 589, 593), (588, 580, 582, 590), (590, 582, 583, 591), (591, 583, 581, 589), (573, 585, 587, 575), (575, 587, 586, 574), (574, 586, 584, 572), (580, 577, 579, 582), (582, 579, 578, 583), (583, 578, 576, 581), (652, 573, 575, 654), (654, 575, 574, 655), (655, 574, 572, 653), (496, 649, 651, 498), (498, 651, 650, 499), (499, 650, 648, 497), (123, 144, 576, 492), (856, 525, 521, 859), (6, 980, 904, 5), (759, 620, 624, 754), (8, 908, 912, 7), (790, 802, 675, 703), (872, 513, 505, 875), (915, 971, 714, 685), (794, 588, 592, 787), (770, 767, 680, 679), (9, 976, 908, 8), (783, 596, 600, 778), (7, 912, 980, 6), (739, 640, 644, 791), (10, 920, 976, 9), (806, 808, 1005, 1004, 722, 696), (991, 1, 117, 952), (778, 600, 604, 775), (12, 972, 916, 11), (799, 580, 588, 794), (21, 988, 1008, 22), (863, 517, 513, 872), (11, 916, 920, 10), (23, 959, 940, 20), (851, 529, 525, 856), (868, 816, 672, 671), (17, 932, 936, 16), (22, 1008, 1012, 24), (839, 541, 537, 844), (923, 967, 713, 687), (496, 887, 883, 649), (25, 1016, 1020, 26), (827, 553, 549, 832), (803, 585, 573, 811), (13, 928, 972, 12), (26, 1020, 1024, 27), (815, 565, 561, 820), (892, 500, 493, 899), (939, 960, 711, 691), (944, 983, 717, 706), (3, 984, 943, 2), (987, 947, 708, 718), (999, 996, 720, 721), (963, 999, 721, 712), (931, 963, 712, 689), (935, 931, 689, 690), (967, 935, 690, 713), (927, 923, 687, 688), (15, 968, 924, 14), (971, 927, 688, 714), (975, 919, 686, 715), (919, 915, 685, 686), (14, 924, 928, 13), (907, 975, 715, 683), (911, 907, 683, 684), (979, 911, 684, 716), (903, 979, 716, 682), (983, 903, 682, 717), (4, 995, 1000, 19), (2, 943, 948, 0), (956, 1065, 737, 710), (38, 955, 959, 23), (1065, 1061, 736, 737), (1061, 1057, 735, 736), (1057, 1053, 734, 735), (1053, 1049, 733, 734), (1049, 1045, 732, 733), (1045, 1041, 731, 732), (1041, 1037, 730, 731), (1037, 1033, 729, 730), (1033, 1029, 728, 729), (1029, 1025, 727, 728), (1025, 1021, 726, 727), (1021, 1017, 725, 726), (1017, 1013, 724, 725), (24, 1012, 1016, 25), (1004, 939, 691, 722), (996, 992, 719, 720), (27, 1024, 1028, 28), (718, 707, 694, 723), (691, 676, 696, 722), (723, 694, 695, 724), (724, 695, 699, 725), (725, 699, 697, 726), (726, 697, 698, 727), (727, 698, 681, 728), (728, 681, 679, 729), (729, 679, 680, 730), (730, 680, 702, 731), (731, 702, 700, 732), (732, 700, 701, 733), (733, 701, 704, 734), (734, 704, 677, 735), (735, 677, 678, 736), (736, 678, 705, 737), (737, 705, 703, 710), (710, 703, 675, 711), (717, 657, 673, 706), (719, 692, 670, 720), (682, 656, 657, 717), (716, 660, 656, 682), (684, 659, 660, 716), (683, 658, 659, 684), (715, 663, 658, 683), (686, 662, 663, 715), (685, 661, 662, 686), (714, 666, 661, 685), (688, 665, 666, 714), (687, 664, 665, 688), (713, 669, 664, 687), (690, 668, 669, 713), (689, 667, 668, 690), (712, 672, 667, 689), (721, 671, 672, 712), (720, 670, 671, 721), (708, 674, 707, 718), (711, 675, 676, 691), (706, 673, 674, 708), (692, 719, 709, 693), (895, 577, 580, 799), (766, 612, 616, 763), (1, 991, 995, 4), (859, 521, 517, 863), (947, 944, 706, 708), (875, 505, 500, 892), (19, 1000, 964, 18), (844, 537, 533, 847), (791, 644, 585, 803), (960, 956, 710, 711), (747, 632, 636, 742), (847, 533, 529, 851), (754, 624, 628, 751), (36, 1060, 1064, 37), (832, 549, 545, 835), (35, 1056, 1060, 36), (771, 608, 612, 766), (835, 545, 541, 839), (34, 1052, 1056, 35), (775, 604, 608, 771), (0, 948, 988, 21), (746, 743, 678, 677), (33, 1048, 1052, 34), (20, 940, 1003, 118), (820, 561, 557, 823), (32, 1044, 1048, 33), (992, 951, 709, 719), (823, 557, 553, 827), (31, 1040, 1044, 32), (1013, 1009, 723, 724), (758, 755, 701, 700), (30, 1036, 1040, 31), (1009, 987, 718, 723), (880, 508, 569, 867), (29, 1032, 1036, 30), (16, 936, 968, 15), (867, 569, 565, 815), (884, 888, 692, 693), (28, 1028, 1032, 29), (18, 964, 932, 17), (5, 904, 984, 3), (806, 809, 808), (809, 810, 808), (810, 807, 808), (1003, 1006, 1005), (1006, 1007, 1005), (1007, 1004, 1005), (872, 875, 877, 874), (874, 877, 878, 873), (873, 878, 876, 871), (856, 859, 861, 858), (858, 861, 862, 857), (857, 862, 860, 855), (859, 863, 865, 861), (861, 865, 866, 862), (862, 866, 864, 860), (844, 847, 849, 846), (846, 849, 850, 845), (845, 850, 848, 843), (847, 851, 853, 849), (849, 853, 854, 850), (850, 854, 852, 848), (832, 835, 837, 834), (834, 837, 838, 833), (833, 838, 836, 831), (835, 839, 841, 837), (837, 841, 842, 838), (838, 842, 840, 836), (820, 823, 825, 822), (822, 825, 826, 821), (821, 826, 824, 819), (823, 827, 829, 825), (825, 829, 830, 826), (826, 830, 828, 824), (880, 867, 869, 882), (882, 869, 870, 881), (881, 870, 868, 879), (867, 815, 817, 869), (869, 817, 818, 870), (870, 818, 816, 868), (892, 899, 901, 894), (894, 901, 902, 893), (893, 902, 900, 891), (803, 811, 813, 805), (805, 813, 814, 804), (804, 814, 812, 802), (747, 742, 744, 749), (749, 744, 745, 748), (748, 745, 743, 746), (771, 766, 768, 773), (773, 768, 769, 772), (772, 769, 767, 770), (775, 771, 773, 777), (777, 773, 772, 776), (776, 772, 770, 774), (888, 884, 886, 890), (890, 886, 885, 889), (889, 885, 883, 887), (799, 794, 796, 801), (801, 796, 797, 800), (800, 797, 795, 798), (811, 807, 810, 813), (813, 810, 809, 814), (814, 809, 806, 812), (783, 778, 780, 785), (785, 780, 781, 784), (784, 781, 779, 782), (787, 783, 785, 789), (789, 785, 784, 788), (788, 784, 782, 786), (759, 754, 756, 761), (761, 756, 757, 760), (760, 757, 755, 758), (763, 759, 761, 765), (765, 761, 760, 764), (764, 760, 758, 762), (875, 892, 894, 877), (877, 894, 893, 878), (878, 893, 891, 876), (791, 803, 805, 793), (793, 805, 804, 792), (792, 804, 802, 790), (751, 747, 749, 753), (753, 749, 748, 752), (752, 748, 746, 750), (739, 791, 793, 741), (741, 793, 792, 740), (740, 792, 790, 738), (754, 751, 753, 756), (756, 753, 752, 757), (757, 752, 750, 755), (887, 880, 882, 889), (889, 882, 881, 890), (890, 881, 879, 888), (899, 895, 897, 901), (901, 897, 898, 902), (902, 898, 896, 900), (815, 820, 822, 817), (817, 822, 821, 818), (818, 821, 819, 816), (827, 832, 834, 829), (829, 834, 833, 830), (830, 833, 831, 828), (839, 844, 846, 841), (841, 846, 845, 842), (842, 845, 843, 840), (851, 856, 858, 853), (853, 858, 857, 854), (854, 857, 855, 852), (863, 872, 874, 865), (865, 874, 873, 866), (866, 873, 871, 864), (778, 775, 777, 780), (780, 777, 776, 781), (781, 776, 774, 779), (742, 739, 741, 744), (744, 741, 740, 745), (745, 740, 738, 743), (766, 763, 765, 768), (768, 765, 764, 769), (769, 764, 762, 767), (794, 787, 789, 796), (796, 789, 788, 797), (797, 788, 786, 795), (895, 799, 801, 897), (897, 801, 800, 898), (898, 800, 798, 896), (944, 947, 949, 946), (946, 949, 950, 945), (945, 950, 948, 943), (960, 939, 941, 962), (962, 941, 942, 961), (961, 942, 940, 959), (947, 987, 989, 949), (949, 989, 990, 950), (950, 990, 988, 948), (996, 999, 1001, 998), (998, 1001, 1002, 997), (997, 1002, 1000, 995), (999, 963, 965, 1001), (1001, 965, 966, 1002), (1002, 966, 964, 1000), (963, 931, 933, 965), (965, 933, 934, 966), (966, 934, 932, 964), (931, 935, 937, 933), (933, 937, 938, 934), (934, 938, 936, 932), (935, 967, 969, 937), (937, 969, 970, 938), (938, 970, 968, 936), (967, 923, 925, 969), (969, 925, 926, 970), (970, 926, 924, 968), (923, 927, 929, 925), (925, 929, 930, 926), (926, 930, 928, 924), (927, 971, 973, 929), (929, 973, 974, 930), (930, 974, 972, 928), (971, 915, 917, 973), (973, 917, 918, 974), (974, 918, 916, 972), (915, 919, 921, 917), (917, 921, 922, 918), (918, 922, 920, 916), (919, 975, 977, 921), (921, 977, 978, 922), (922, 978, 976, 920), (975, 907, 909, 977), (977, 909, 910, 978), (978, 910, 908, 976), (907, 911, 913, 909), (909, 913, 914, 910), (910, 914, 912, 908), (911, 979, 981, 913), (913, 981, 982, 914), (914, 982, 980, 912), (979, 903, 905, 981), (981, 905, 906, 982), (982, 906, 904, 980), (903, 983, 985, 905), (905, 985, 986, 906), (906, 986, 984, 904), (992, 996, 998, 994), (994, 998, 997, 993), (993, 997, 995, 991), (983, 944, 946, 985), (985, 946, 945, 986), (986, 945, 943, 984), (956, 960, 962, 958), (958, 962, 961, 957), (957, 961, 959, 955), (1065, 956, 958, 1067), (1067, 958, 957, 1066), (1066, 957, 955, 1064), (1061, 1065, 1067, 1063), (1063, 1067, 1066, 1062), (1062, 1066, 1064, 1060), (1057, 1061, 1063, 1059), (1059, 1063, 1062, 1058), (1058, 1062, 1060, 1056), (1053, 1057, 1059, 1055), (1055, 1059, 1058, 1054), (1054, 1058, 1056, 1052), (1049, 1053, 1055, 1051), (1051, 1055, 1054, 1050), (1050, 1054, 1052, 1048), (1045, 1049, 1051, 1047), (1047, 1051, 1050, 1046), (1046, 1050, 1048, 1044), (1041, 1045, 1047, 1043), (1043, 1047, 1046, 1042), (1042, 1046, 1044, 1040), (1037, 1041, 1043, 1039), (1039, 1043, 1042, 1038), (1038, 1042, 1040, 1036), (1033, 1037, 1039, 1035), (1035, 1039, 1038, 1034), (1034, 1038, 1036, 1032), (1029, 1033, 1035, 1031), (1031, 1035, 1034, 1030), (1030, 1034, 1032, 1028), (1025, 1029, 1031, 1027), (1027, 1031, 1030, 1026), (1026, 1030, 1028, 1024), (1021, 1025, 1027, 1023), (1023, 1027, 1026, 1022), (1022, 1026, 1024, 1020), (1017, 1021, 1023, 1019), (1019, 1023, 1022, 1018), (1018, 1022, 1020, 1016), (1013, 1017, 1019, 1015), (1015, 1019, 1018, 1014), (1014, 1018, 1016, 1012), (1009, 1013, 1015, 1011), (1011, 1015, 1014, 1010), (1010, 1014, 1012, 1008), (939, 1004, 1007, 941), (941, 1007, 1006, 942), (942, 1006, 1003, 940), (987, 1009, 1011, 989), (989, 1011, 1010, 990), (990, 1010, 1008, 988), (991, 952, 954, 993), (993, 954, 953, 994), (994, 953, 951, 992), (742, 636, 640, 739)])
me_plane_001.polygons.foreach_set('use_smooth', [1, 1, 1, 1, 1, 1, 1, 1, 1, 1, 1, 1, 1, 1, 1, 1, 1, 1, 1, 1, 1, 1, 1, 1, 1, 1, 1, 1, 1, 1, 1, 1, 1, 1, 1, 1, 1, 1, 1, 1, 1, 1, 1, 1, 1, 1, 1, 1, 1, 1, 1, 1, 1, 1, 1, 1, 1, 1, 1, 1, 1, 1, 1, 1, 1, 1, 1, 1, 1, 1, 1, 1, 1, 1, 1, 1, 1, 1, 1, 1, 1, 1, 1, 1, 1, 1, 1, 1, 1, 1, 1, 1, 1, 1, 1, 1, 1, 1, 1, 1, 1, 1, 1, 1, 1, 1, 1, 1, 1, 1, 1, 1, 1, 1, 1, 1, 1, 1, 1, 1, 1, 1, 1, 1, 1, 1, 1, 1, 1, 1, 1, 1, 1, 1, 1, 1, 1, 1, 1, 1, 1, 1, 1, 1, 1, 1, 1, 1, 1, 1, 1, 1, 1, 1, 1, 1, 1, 1, 1, 1, 1, 1, 1, 1, 1, 1, 1, 1, 1, 1, 1, 1, 1, 1, 1, 1, 1, 1, 1, 1, 1, 1, 1, 1, 1, 1, 1, 1, 1, 1, 1, 1, 1, 1, 1, 1, 1, 1, 1, 1, 1, 1, 1, 1, 1, 1, 1, 1, 1, 1, 1, 1, 1, 1, 1, 1, 1, 1, 1, 1, 1, 1, 1, 1, 1, 1, 1, 1, 1, 1, 1, 1, 1, 1, 1, 1, 1, 1, 1, 1, 1, 1, 1, 1, 1, 1, 1, 1, 1, 1, 1, 1, 1, 1, 1, 1, 1, 1, 1, 1, 1, 1, 1, 1, 1, 1, 1, 1, 1, 1, 1, 1, 1, 1, 1, 1, 1, 1, 1, 1, 1, 1, 1, 1, 1, 1, 1, 1, 1, 1, 1, 1, 1, 1, 1, 1, 1, 1, 1, 1, 1, 1, 1, 1, 1, 1, 1, 1, 1, 1, 1, 1, 1, 1, 1, 1, 1, 1, 1, 1, 1, 1, 1, 1, 1, 1, 1, 1, 1, 1, 1, 1, 1, 1, 1, 1, 1, 1, 1, 1, 1, 1, 1, 1, 1, 1, 1, 1, 1, 1, 1, 1, 1, 1, 1, 1, 1, 1, 1, 1, 1, 1, 1, 1, 1, 1, 1, 1, 1, 1, 1, 1, 1, 1, 1, 1, 1, 1, 1, 1, 1, 1, 1, 1, 1, 1, 1, 1, 1, 1, 1, 1, 1, 1, 1, 1, 1, 1, 1, 1, 1, 1, 1, 1, 1, 1, 1, 1, 1, 1, 1, 1, 1, 1, 1, 1, 1, 1, 1, 1, 1, 1, 1, 1, 1, 1, 1, 1, 1, 1, 1, 1, 1, 1, 1, 1, 1, 1, 1, 1, 1, 1, 1, 1, 1, 1, 1, 1, 1, 1, 1, 1, 1, 1, 1, 1, 1, 1, 1, 1, 1, 1, 1, 1, 1, 1, 1, 1, 1, 1, 1, 1, 1, 1, 1, 1, 1, 1, 1, 1, 1, 1, 1, 1, 1, 1, 1, 1, 1, 1, 1, 1, 1, 1, 1, 1, 1, 1, 1, 1, 1, 1, 1, 1, 1, 1, 1, 1, 1, 1, 1, 1, 1, 1, 1, 1, 1, 1, 1, 1, 1, 1, 1, 1, 1, 1, 1, 1, 1, 1, 1, 1, 1, 1, 1, 1, 1, 1, 1, 1, 1, 1, 1, 1, 1, 1, 1, 1, 1, 1, 1, 1, 1, 1, 1, 1, 1, 1, 1, 1, 1, 1, 1, 1, 1, 1, 1, 1, 1, 1, 1, 1, 1, 1, 1, 1, 1, 1, 1, 1, 1, 1, 1, 1, 1, 1, 1, 1, 1, 1, 1, 1, 1, 1, 1, 1, 1, 1, 1, 1, 1, 1, 1, 1, 1, 1, 1, 1, 1, 1, 1, 1, 1, 1, 1, 0, 1, 1, 1, 1, 1, 1, 1, 1, 1, 1, 1, 1, 1, 1, 1, 1, 1, 1, 1, 1, 1, 1, 1, 1, 1, 1, 1, 1, 1, 1, 1, 1, 1, 1, 1, 1, 1, 1, 1, 1, 1, 1, 1, 1, 1, 1, 1, 1, 1, 1, 1, 1, 1, 1, 1, 1, 1, 1, 1, 1, 1, 1, 1, 1, 1, 1, 1, 1, 1, 1, 1, 1, 1, 1, 1, 1, 1, 1, 1, 1, 1, 1, 1, 1, 1, 1, 1, 1, 1, 1, 1, 1, 1, 1, 1, 1, 1, 1, 1, 1, 1, 1, 1, 1, 1, 1, 1, 1, 1, 1, 1, 1, 1, 1, 1, 1, 1, 1, 1, 1, 1, 1, 1, 1, 1, 1, 1, 1, 1, 1, 1, 1, 1, 1, 1, 1, 1, 1, 1, 1, 1, 1, 1, 1, 1, 1, 1, 1, 1, 1, 1, 1, 1, 1, 1, 1, 1, 1, 1, 1, 1, 1, 1, 1, 1, 1, 1, 1, 1, 1, 1, 1, 1, 1, 1, 1, 1, 1, 1, 1, 1, 1, 1, 1, 1, 1, 1, 1, 1, 1, 1, 1, 1, 1, 1, 1, 1, 1, 1, 1, 1, 1, 1, 1, 1, 1, 1, 1, 1, 1, 1, 1, 1, 1, 1, 1, 1, 1, 1, 1, 1, 1, 1, 1, 1, 1, 1, 1, 1, 1, 1, 1, 1, 1, 1, 1, 1, 1, 1, 1, 1, 1, 1, 1, 1, 1, 1, 1, 1, 1, 1, 1, 1, 1, 1, 1, 1, 1, 1, 1, 1, 1, 1, 1, 1, 1, 1, 1, 1, 1, 1, 1, 1, 1, 1, 1, 1, 1, 1, 1, 1, 1, 1, 1, 1, 1, 1, 1, 1, 1, 1, 1, 1, 1, 1, 1, 1, 1, 1, 1, 1, 1, 1, 1, 1, 1, 1, 1, 1, 1, 1, 1, 1, 1, 1, 1, 1, 1, 1, 1, 1, 1, 1, 1, 1, 1, 1, 1, 1, 1, 1, 1, 1, 1, 1, 1, 1, 1, 1, 1, 1, 1, 1, 1, 1, 1, 1, 1, 1, 1, 1, 1, 1, 1, 1, 1, 1, 1, 1, 1, 1, 1, 1, 1, 1, 1, 1, 1, 1, 1, 1, 1, 1, 1, 1, 1, 1, 1, 1, 1, 1, 1, 1, 1, 1, 1, 1, 1, 1, 1, 1])
me_plane_001.use_remesh_preserve_volume = False
me_plane_001.use_remesh_preserve_attributes = False
me_plane_001.use_mirror_vertex_groups = False
me_plane_001.update()
me_plane = bpy.data.meshes.new('Plane')
me_plane.from_pydata([(0.0, 0.0, 0.0), (0.0, -7.0, 0.0), (0.0, -5.121, 0.0), (0.0, -2.825, 0.0), (-2.921, 0.0, 0.0), (-5.119, 0.0, 0.0), (-7.0, 0.0, 0.0), (-6.329, -6.329, -7.71), (-6.051, -7.0, -7.71), (-6.083, -6.754, -7.71), (-6.178, -6.526, -7.71), (-6.526, -6.178, -7.71), (-6.754, -6.083, -7.71), (-7.0, -6.051, -7.71), (-3.551, -1.027, 0.0), (-2.123, -2.123, 0.0), (-5.215, -0.3379, 0.0), (-7.0, -0.1029, 0.0), (-0.1029, -7.0, 0.0), (-1.027, -3.551, 0.0), (-0.3379, -5.215, 0.0), (-3.716, -1.312, -0.07824), (-6.467, -6.077, -6.72), (-3.958, -1.731, -0.2566), (-4.2, -2.15, -0.4822), (-4.44, -2.567, -0.7526), (-4.677, -2.976, -1.065), (-4.907, -3.374, -1.418), (-5.128, -3.758, -1.806), (-5.339, -4.123, -2.226), (-5.537, -4.466, -2.674), (-5.72, -4.783, -3.147), (-5.887, -5.072, -3.638), (-6.036, -5.33, -4.144), (-6.165, -5.554, -4.66), (-6.274, -5.743, -5.181), (-6.361, -5.894, -5.701), (-6.426, -6.005, -6.216), (-5.3, -0.6563, -0.07824), (-6.724, -5.97, -6.72), (-5.425, -1.123, -0.2566), (-5.551, -1.591, -0.4822), (-5.675, -2.055, -0.7526), (-5.797, -2.512, -1.065), (-5.916, -2.956, -1.418), (-6.031, -3.384, -1.806), (-6.14, -3.791, -2.226), (-6.243, -4.173, -2.674), (-6.337, -4.527, -3.147), (-6.424, -4.85, -3.638), (-6.501, -5.138, -4.144), (-6.568, -5.388, -4.66), (-6.624, -5.598, -5.181), (-6.669, -5.766, -5.701), (-6.703, -5.89, -6.216), (-7.0, -0.4325, -0.07824), (-7.0, -5.934, -6.72), (-7.0, -0.9157, -0.2566), (-7.0, -1.4, -0.4822), (-7.0, -1.881, -0.7526), (-7.0, -2.354, -1.065), (-7.0, -2.813, -1.418), (-7.0, -3.256, -1.806), (-7.0, -3.678, -2.226), (-7.0, -4.074, -2.674), (-7.0, -4.44, -3.147), (-7.0, -4.774, -3.638), (-7.0, -5.072, -4.144), (-7.0, -5.331, -4.66), (-7.0, -5.548, -5.181), (-7.0, -5.722, -5.701), (-7.0, -5.851, -6.216), (-0.4325, -7.0, -0.07824), (-5.934, -7.0, -6.72), (-0.9157, -7.0, -0.2566), (-1.4, -7.0, -0.4822), (-1.881, -7.0, -0.7526), (-2.354, -7.0, -1.065), (-2.813, -7.0, -1.418), (-3.256, -7.0, -1.806), (-3.678, -7.0, -2.226), (-4.074, -7.0, -2.674), (-4.44, -7.0, -3.147), (-4.774, -7.0, -3.638), (-5.072, -7.0, -4.144), (-5.331, -7.0, -4.66), (-5.548, -7.0, -5.181), (-5.722, -7.0, -5.701), (-5.851, -7.0, -6.216), (-0.6563, -5.3, -0.07824), (-5.97, -6.724, -6.72), (-1.123, -5.425, -0.2566), (-1.591, -5.551, -0.4822), (-2.055, -5.675, -0.7526), (-2.512, -5.797, -1.065), (-2.956, -5.916, -1.418), (-3.384, -6.031, -1.806), (-3.791, -6.14, -2.226), (-4.173, -6.243, -2.674), (-4.527, -6.337, -3.147), (-4.85, -6.424, -3.638), (-5.138, -6.501, -4.144), (-5.388, -6.568, -4.66), (-5.598, -6.624, -5.181), (-5.766, -6.669, -5.701), (-5.89, -6.703, -6.216), (-6.246, -6.246, -6.72), (-2.356, -2.356, -0.07824), (-6.188, -6.188, -6.216), (-6.097, -6.097, -5.701), (-5.974, -5.974, -5.181), (-5.82, -5.82, -4.66), (-5.637, -5.637, -4.144), (-5.426, -5.426, -3.638), (-5.19, -5.19, -3.147), (-4.931, -4.931, -2.674), (-4.651, -4.651, -2.226), (-4.353, -4.353, -1.806), (-4.04, -4.04, -1.418), (-3.714, -3.714, -1.065), (-3.38, -3.38, -0.7526), (-3.04, -3.04, -0.4822), (-2.698, -2.698, -0.2566), (-6.077, -6.467, -6.72), (-1.312, -3.716, -0.07824), (-6.005, -6.426, -6.216), (-5.894, -6.361, -5.701), (-5.743, -6.274, -5.181), (-5.554, -6.165, -4.66), (-5.33, -6.036, -4.144), (-5.072, -5.887, -3.638), (-4.783, -5.72, -3.147), (-4.466, -5.537, -2.674), (-4.123, -5.339, -2.226), (-3.758, -5.128, -1.806), (-3.374, -4.907, -1.418), (-2.976, -4.677, -1.065), (-2.567, -4.44, -0.7526), (-2.15, -4.2, -0.4822), (-1.731, -3.958, -0.2566), (-6.329, -6.329, -22.71), (-6.051, -7.0, -22.71), (-6.083, -6.754, -22.71), (-6.178, -6.526, -22.71), (-6.526, -6.178, -22.71), (-6.754, -6.083, -22.71), (-7.0, -6.051, -22.71)], [], [(22, 11, 12, 39), (15, 107, 21, 14), (16, 38, 55, 17), (18, 72, 89, 20), (20, 89, 124, 19), (2, 20, 19, 3), (1, 18, 20, 2), (3, 19, 15, 0), (5, 16, 17, 6), (4, 14, 16, 5), (0, 15, 14, 4), (19, 124, 107, 15), (73, 8, 9, 90), (90, 9, 10, 123), (123, 10, 7, 106), (39, 12, 13, 56), (106, 7, 11, 22), (14, 21, 38, 16), (90, 123, 125, 105), (105, 125, 126, 104), (104, 126, 127, 103), (103, 127, 128, 102), (102, 128, 129, 101), (101, 129, 130, 100), (100, 130, 131, 99), (99, 131, 132, 98), (98, 132, 133, 97), (97, 133, 134, 96), (96, 134, 135, 95), (95, 135, 136, 94), (94, 136, 137, 93), (93, 137, 138, 92), (92, 138, 139, 91), (91, 139, 124, 89), (73, 90, 105, 88), (88, 105, 104, 87), (87, 104, 103, 86), (86, 103, 102, 85), (85, 102, 101, 84), (84, 101, 100, 83), (83, 100, 99, 82), (82, 99, 98, 81), (81, 98, 97, 80), (80, 97, 96, 79), (79, 96, 95, 78), (78, 95, 94, 77), (77, 94, 93, 76), (76, 93, 92, 75), (75, 92, 91, 74), (74, 91, 89, 72), (123, 106, 108, 125), (125, 108, 109, 126), (126, 109, 110, 127), (127, 110, 111, 128), (128, 111, 112, 129), (129, 112, 113, 130), (130, 113, 114, 131), (131, 114, 115, 132), (132, 115, 116, 133), (133, 116, 117, 134), (134, 117, 118, 135), (135, 118, 119, 136), (136, 119, 120, 137), (137, 120, 121, 138), (138, 121, 122, 139), (139, 122, 107, 124), (39, 56, 71, 54), (54, 71, 70, 53), (53, 70, 69, 52), (52, 69, 68, 51), (51, 68, 67, 50), (50, 67, 66, 49), (49, 66, 65, 48), (48, 65, 64, 47), (47, 64, 63, 46), (46, 63, 62, 45), (45, 62, 61, 44), (44, 61, 60, 43), (43, 60, 59, 42), (42, 59, 58, 41), (41, 58, 57, 40), (40, 57, 55, 38), (22, 39, 54, 37), (37, 54, 53, 36), (36, 53, 52, 35), (35, 52, 51, 34), (34, 51, 50, 33), (33, 50, 49, 32), (32, 49, 48, 31), (31, 48, 47, 30), (30, 47, 46, 29), (29, 46, 45, 28), (28, 45, 44, 27), (27, 44, 43, 26), (26, 43, 42, 25), (25, 42, 41, 24), (24, 41, 40, 23), (23, 40, 38, 21), (106, 22, 37, 108), (108, 37, 36, 109), (109, 36, 35, 110), (110, 35, 34, 111), (111, 34, 33, 112), (112, 33, 32, 113), (113, 32, 31, 114), (114, 31, 30, 115), (115, 30, 29, 116), (116, 29, 28, 117), (117, 28, 27, 118), (118, 27, 26, 119), (119, 26, 25, 120), (120, 25, 24, 121), (121, 24, 23, 122), (122, 23, 21, 107), (13, 12, 145, 146), (11, 7, 140, 144), (9, 8, 141, 142), (12, 11, 144, 145), (10, 9, 142, 143), (7, 10, 143, 140)])
me_plane.polygons.foreach_set('use_smooth', [True] * 120)
me_plane.use_remesh_preserve_volume = False
me_plane.use_remesh_preserve_attributes = False
me_plane.use_mirror_vertex_groups = False
me_plane.update()

# ---- objects
ob_plane_001 = bpy.data.objects.new('Plane.001', me_plane_001)
ob_plane = bpy.data.objects.new('Plane', me_plane)
ob_lamp = bpy.data.objects.new('Lamp', light_lamp)
ob_camera = bpy.data.objects.new('Camera', cam_camera)

# ---- transforms, parenting, visibility, modifiers, constraints
ob_plane_001.location = (0.0, 0.0, 0.0)
ob_plane_001.lineart.crease_threshold = 0.0
_m = ob_plane_001.modifiers.new('Mirror', 'MIRROR')
_m.use_clip = True
_m = ob_plane_001.modifiers.new('Auto Smooth', 'NODES')
_m.node_group = ng_auto_smooth
_gi = [s.identifier for s in ng_auto_smooth.interface.items_tree if s.item_type == 'SOCKET' and s.in_out == 'INPUT']
_m[_gi[1]] = 1.553  # Angle
ob_plane.location = (8.007, 7.0, 7.71)
ob_plane.lineart.crease_threshold = 0.0
_m = ob_plane.modifiers.new('Mirror', 'MIRROR')
_m.use_axis = (True, True, False)
_m.use_clip = True
_m = ob_plane.modifiers.new('Auto Smooth', 'NODES')
_m.node_group = ng_auto_smooth
_gi = [s.identifier for s in ng_auto_smooth.interface.items_tree if s.item_type == 'SOCKET' and s.in_out == 'INPUT']
_m[_gi[1]] = 1.553  # Angle
ob_lamp.location = (4.076, 1.005, 5.904)
ob_lamp.rotation_euler = (0.6503, 0.05522, 1.866)
ob_lamp.lock_rotations_4d = False
ob_lamp.empty_display_type = 'ARROWS'
ob_lamp.color = (0.0, 0.0, 0.0, 0.0)
ob_lamp.lineart.crease_threshold = 0.0
ob_camera.location = (7.481, -6.508, 5.344)
ob_camera.rotation_euler = (1.109, 0.0, 0.8149)
ob_camera.lock_rotations_4d = False
ob_camera.empty_display_type = 'ARROWS'
ob_camera.color = (0.0, 0.0, 0.0, 0.0)
ob_camera.display_type = 'WIRE'
ob_camera.lineart.crease_threshold = 0.0

# ---- collection membership
col_collection_1.objects.link(ob_plane_001)
col_collection_1.objects.link(ob_plane)
col_collection_1.objects.link(ob_lamp)
col_collection_1.objects.link(ob_camera)

# ---- scene / render settings (as saved in the file)
scene.camera = ob_camera
scene.frame_start = 1; scene.frame_end = 250; scene.frame_set(1)
scene.render.engine = 'BLENDER_EEVEE_NEXT'
scene.render.resolution_percentage = 50
scene.render.dither_intensity = 0.0
scene.cycles.use_denoising = False
scene.cycles.samples = 128
scene.cycles.sampling_pattern = 'TABULATED_SOBOL'
scene.cycles.use_adaptive_sampling = False
scene.cycles.use_light_tree = False
scene.cycles.blur_glossy = 0.0
scene.cycles.sample_clamp_indirect = 0.0
scene.view_settings.view_transform = 'Standard'
bpy.context.view_layer.update()
